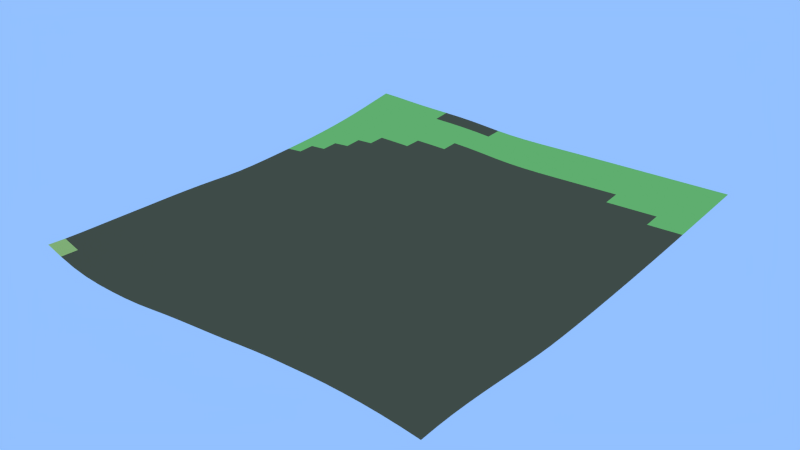 # Source: Grid.024.blend  (saved by Blender 2.69.0; exported with 4.5.12 LTS)
import bpy
from mathutils import Matrix  # noqa: F401  (used for matrix-valued properties, if any)

bpy.ops.wm.read_factory_settings(use_empty=True)
scene = bpy.context.scene
scene.name = 'Scene'

# ---- collections
col_collection_1 = bpy.data.collections.new('Collection 1'); scene.collection.children.link(col_collection_1)

# ---- materials (node trees are filled in below, after node groups)
mat_grass_grass0_jm3 = bpy.data.materials.new('grass/grass0.jm3')
mat_grass_grass0_jm3.alpha_threshold = 0.0
mat_grass_grass0_jm3.use_transparent_shadow = False
mat_grass_grass0_jm3.diffuse_color = (0.3919, 0.8, 0.1586, 1.0)
mat_grass_grass0_jm3.roughness = 0.5
mat_grass_grass0_jm3.specular_intensity = 0.0
mat_grass_grass0_jm3.line_color = (0.0, 0.0, 0.0, 1.0)
mat_grass_grass1_jm3 = bpy.data.materials.new('grass/grass1.jm3')
mat_grass_grass1_jm3.alpha_threshold = 0.0
mat_grass_grass1_jm3.use_transparent_shadow = False
mat_grass_grass1_jm3.diffuse_color = (0.2639, 0.8, 0.09108, 1.0)
mat_grass_grass1_jm3.roughness = 0.5
mat_grass_grass1_jm3.specular_intensity = 0.0
mat_grass_grass1_jm3.line_color = (0.0, 0.0, 0.0, 1.0)
mat_mud_mud1_j3m = bpy.data.materials.new('mud/mud1.j3m')
mat_mud_mud1_j3m.alpha_threshold = 0.0
mat_mud_mud1_j3m.use_transparent_shadow = False
mat_mud_mud1_j3m.diffuse_color = (0.0386, 0.5074, 0.5705, 1.0)
mat_mud_mud1_j3m.roughness = 0.5
mat_mud_mud1_j3m.specular_intensity = 0.0
mat_mud_mud1_j3m.line_color = (0.0, 0.0, 0.0, 1.0)
mat_sand_sand0_jm3 = bpy.data.materials.new('sand/sand0.jm3')
mat_sand_sand0_jm3.alpha_threshold = 0.0
mat_sand_sand0_jm3.use_transparent_shadow = False
mat_sand_sand0_jm3.diffuse_color = (0.6725, 0.8689, 0.2102, 1.0)
mat_sand_sand0_jm3.roughness = 0.5
mat_sand_sand0_jm3.specular_intensity = 0.0
mat_sand_sand0_jm3.line_color = (0.0, 0.0, 0.0, 1.0)
mat_grass_grass2_jm3 = bpy.data.materials.new('grass/grass2.jm3')
mat_grass_grass2_jm3.alpha_threshold = 0.0
mat_grass_grass2_jm3.use_transparent_shadow = False
mat_grass_grass2_jm3.diffuse_color = (0.3065, 0.5173, 0.1043, 1.0)
mat_grass_grass2_jm3.roughness = 0.5
mat_grass_grass2_jm3.specular_intensity = 0.0
mat_grass_grass2_jm3.line_color = (0.0, 0.0, 0.0, 1.0)
mat_snow_snow1_jm3 = bpy.data.materials.new('snow/snow1.jm3')
mat_snow_snow1_jm3.alpha_threshold = 0.0
mat_snow_snow1_jm3.use_transparent_shadow = False
mat_snow_snow1_jm3.diffuse_color = (1.0, 1.0, 1.0, 1.0)
mat_snow_snow1_jm3.roughness = 0.5
mat_snow_snow1_jm3.specular_intensity = 0.6
mat_snow_snow1_jm3.line_color = (0.0, 0.0, 0.0, 1.0)
mat_stone_stone0_jm3 = bpy.data.materials.new('stone/stone0.jm3')
mat_stone_stone0_jm3.alpha_threshold = 0.0
mat_stone_stone0_jm3.use_transparent_shadow = False
mat_stone_stone0_jm3.diffuse_color = (0.3447, 0.4292, 0.4171, 1.0)
mat_stone_stone0_jm3.roughness = 0.5
mat_stone_stone0_jm3.line_color = (0.0, 0.0, 0.0, 1.0)
mat_snow_snow0_jm3 = bpy.data.materials.new('snow/snow0.jm3')
mat_snow_snow0_jm3.alpha_threshold = 0.0
mat_snow_snow0_jm3.use_transparent_shadow = False
mat_snow_snow0_jm3.diffuse_color = (0.6664, 0.7293, 0.8, 1.0)
mat_snow_snow0_jm3.roughness = 0.5
mat_snow_snow0_jm3.line_color = (0.0, 0.0, 0.0, 1.0)
mat_stone_stone1_jm3 = bpy.data.materials.new('stone/stone1.jm3')
mat_stone_stone1_jm3.alpha_threshold = 0.0
mat_stone_stone1_jm3.use_transparent_shadow = False
mat_stone_stone1_jm3.diffuse_color = (0.4219, 0.448, 0.448, 1.0)
mat_stone_stone1_jm3.roughness = 0.5
mat_stone_stone1_jm3.line_color = (0.0, 0.0, 0.0, 1.0)
mat_stone_stone2_jm3 = bpy.data.materials.new('stone/stone2.jm3')
mat_stone_stone2_jm3.alpha_threshold = 0.0
mat_stone_stone2_jm3.use_transparent_shadow = False
mat_stone_stone2_jm3.diffuse_color = (0.3449, 0.3672, 0.3672, 1.0)
mat_stone_stone2_jm3.roughness = 0.5
mat_stone_stone2_jm3.line_color = (0.0, 0.0, 0.0, 1.0)
mat_grass_grass3_jm3 = bpy.data.materials.new('grass/grass3.jm3')
mat_grass_grass3_jm3.alpha_threshold = 0.0
mat_grass_grass3_jm3.use_transparent_shadow = False
mat_grass_grass3_jm3.diffuse_color = (0.1797, 0.281, 0.1422, 1.0)
mat_grass_grass3_jm3.roughness = 0.5
mat_grass_grass3_jm3.line_color = (0.0, 0.0, 0.0, 1.0)
mat_dirt_dirt02_jm3 = bpy.data.materials.new('dirt/dirt02.jm3')
mat_dirt_dirt02_jm3.alpha_threshold = 0.0
mat_dirt_dirt02_jm3.use_transparent_shadow = False
mat_dirt_dirt02_jm3.diffuse_color = (0.1679, 0.134, 0.06481, 1.0)
mat_dirt_dirt02_jm3.roughness = 0.5
mat_dirt_dirt02_jm3.line_color = (0.0, 0.0, 0.0, 1.0)
mat_marmor_marmor1_jm3 = bpy.data.materials.new('marmor/marmor1.jm3')
mat_marmor_marmor1_jm3.alpha_threshold = 0.0
mat_marmor_marmor1_jm3.use_transparent_shadow = False
mat_marmor_marmor1_jm3.diffuse_color = (0.2491, 0.3032, 0.3032, 1.0)
mat_marmor_marmor1_jm3.roughness = 0.5
mat_marmor_marmor1_jm3.line_color = (0.0, 0.0, 0.0, 1.0)
mat_sand_sand2_jm3 = bpy.data.materials.new('sand/sand2.jm3')
mat_sand_sand2_jm3.alpha_threshold = 0.0
mat_sand_sand2_jm3.use_transparent_shadow = False
mat_sand_sand2_jm3.diffuse_color = (0.7328, 0.8, 0.1837, 1.0)
mat_sand_sand2_jm3.roughness = 0.5
mat_sand_sand2_jm3.line_color = (0.0, 0.0, 0.0, 1.0)

# ---- material node trees

# ---- world
world_world = bpy.data.worlds.new('World'); scene.world = world_world
world_world.color = (0.2903, 0.53, 1.0)
world_world.use_sun_shadow = False
world_world.sun_shadow_jitter_overblur = 0.0
world_world.cycles.sampling_method = 'MANUAL'
world_world.cycles.sample_map_resolution = 256

# ---- meshes
me_grid_024 = bpy.data.meshes.new('Grid.024')
me_grid_024.from_pydata([(-45.61, 91.03, 3.636), (30.41, 99.38, 3.366), (-30.37, 99.0, 3.466), (-37.99, 98.92, 3.975), (-45.59, 98.85, 4.275), (-53.19, 98.79, 4.408), (91.13, -99.94, -0.2947), (83.52, -99.95, 0.6959), (75.91, -99.95, 1.456), (68.31, -99.94, 1.976), (60.71, -99.94, 2.257), (53.11, -99.92, 2.335), (45.51, -99.91, 2.154), (37.92, -99.9, 1.839), (30.33, -99.89, 1.493), (22.74, -99.88, 0.9458), (15.16, -99.88, 0.2345), (7.582, -99.89, -0.5293), (-0.002632, -99.89, -1.192), (-7.59, -99.89, -1.793), (-15.18, -99.89, -2.43), (-22.77, -99.89, -3.146), (-30.36, -99.88, -4.012), (-37.96, -99.88, -4.821), (-45.55, -99.87, -5.276), (-53.14, -99.87, -5.414), (-60.74, -99.87, -5.289), (-68.33, -99.87, -4.742), (-75.91, -99.86, -3.526), (-83.48, -99.86, -1.499), (-91.04, -99.85, 1.041), (91.12, -92.36, 0.06326), (83.52, -92.37, 0.9487), (75.91, -92.37, 1.571), (68.31, -92.36, 2.004), (60.71, -92.36, 2.212), (53.11, -92.34, 2.213), (45.51, -92.33, 1.948), (37.92, -92.31, 1.526), (30.33, -92.3, 1.111), (22.75, -92.3, 0.5292), (15.17, -92.3, -0.1428), (7.588, -92.3, -0.7272), (0.00148, -92.31, -1.225), (-7.588, -92.31, -1.689), (-15.18, -92.31, -2.158), (-22.77, -92.31, -2.742), (-30.36, -92.3, -3.522), (-37.96, -92.29, -4.397), (-45.55, -92.29, -5.02), (-53.14, -92.28, -5.274), (-60.74, -92.28, -5.217), (-68.33, -92.28, -4.738), (-75.91, -92.27, -3.65), (-83.49, -92.26, -1.825), (-91.05, -92.25, 0.5758), (91.12, -84.78, 0.1428), (83.51, -84.78, 0.8898), (75.91, -84.78, 1.402), (68.31, -84.78, 1.722), (60.71, -84.77, 1.853), (53.11, -84.76, 1.739), (45.52, -84.75, 1.31), (37.93, -84.73, 0.7156), (30.34, -84.72, 0.1631), (22.76, -84.71, -0.3764), (15.18, -84.72, -0.7885), (7.595, -84.72, -1.09), (0.005913, -84.72, -1.352), (-7.586, -84.73, -1.595), (-15.18, -84.73, -1.895), (-22.77, -84.73, -2.357), (-30.36, -84.72, -3.022), (-37.96, -84.71, -3.874), (-45.55, -84.7, -4.618), (-53.15, -84.7, -4.958), (-60.74, -84.69, -4.916), (-68.33, -84.69, -4.461), (-75.91, -84.68, -3.449), (-83.49, -84.67, -1.806), (-91.06, -84.66, 0.314), (91.12, -77.19, -0.05243), (83.51, -77.19, 0.562), (75.91, -77.19, 0.9779), (68.31, -77.19, 1.195), (60.71, -77.18, 1.193), (53.12, -77.17, 0.9182), (45.52, -77.16, 0.3128), (37.94, -77.14, -0.4706), (30.36, -77.13, -1.142), (22.78, -77.13, -1.456), (15.19, -77.13, -1.49), (7.601, -77.14, -1.455), (0.008846, -77.14, -1.44), (-7.585, -77.14, -1.492), (-15.18, -77.15, -1.655), (-22.77, -77.14, -1.982), (-30.37, -77.14, -2.521), (-37.96, -77.13, -3.26), (-45.55, -77.12, -4.012), (-53.15, -77.11, -4.395), (-60.74, -77.1, -4.331), (-68.33, -77.1, -3.841), (-75.91, -77.09, -2.886), (-83.49, -77.08, -1.534), (-91.06, -77.07, 0.1621), (91.11, -69.59, -0.4306), (83.51, -69.6, 0.05592), (75.91, -69.6, 0.3473), (68.32, -69.6, 0.4446), (60.72, -69.59, 0.3204), (53.12, -69.58, -0.1008), (45.53, -69.57, -0.8247), (37.95, -69.55, -1.668), (30.37, -69.54, -2.331), (22.78, -69.54, -2.398), (15.2, -69.55, -2.078), (7.604, -69.55, -1.731), (0.009785, -69.56, -1.469), (-7.585, -69.56, -1.359), (-15.18, -69.56, -1.405), (-22.77, -69.56, -1.614), (-30.37, -69.56, -1.996), (-37.96, -69.55, -2.55), (-45.56, -69.54, -3.186), (-53.15, -69.53, -3.548), (-60.74, -69.52, -3.426), (-68.33, -69.51, -2.933), (-75.91, -69.5, -2.174), (-83.49, -69.49, -1.22), (-91.07, -69.48, 0.01147), (91.11, -61.99, -0.9116), (83.51, -61.99, -0.5306), (75.91, -62.0, -0.3429), (68.32, -62.0, -0.3511), (60.72, -61.99, -0.5839), (53.13, -61.98, -1.094), (45.54, -61.97, -1.843), (37.96, -61.96, -2.658), (30.38, -61.95, -3.208), (22.79, -61.95, -3.093), (15.2, -61.96, -2.508), (7.604, -61.97, -1.903), (0.008907, -61.97, -1.462), (-7.587, -61.98, -1.238), (-15.18, -61.98, -1.175), (-22.78, -61.98, -1.233), (-30.37, -61.98, -1.426), (-37.97, -61.97, -1.751), (-45.56, -61.96, -2.151), (-53.15, -61.95, -2.416), (-60.74, -61.93, -2.328), (-68.33, -61.92, -2.013), (-75.91, -61.92, -1.547), (-83.5, -61.91, -0.9509), (-91.08, -61.89, -0.1512), (91.11, -54.38, -1.447), (83.51, -54.39, -1.165), (75.92, -54.39, -1.063), (68.32, -54.39, -1.152), (60.73, -54.39, -1.448), (53.14, -54.38, -1.973), (45.55, -54.37, -2.672), (37.97, -54.36, -3.386), (30.38, -54.35, -3.758), (22.79, -54.36, -3.544), (15.2, -54.37, -2.832), (7.603, -54.38, -2.051), (0.006809, -54.39, -1.48), (-7.589, -54.39, -1.125), (-15.19, -54.4, -0.9308), (-22.78, -54.4, -0.8312), (-30.38, -54.4, -0.7991), (-37.97, -54.39, -0.8331), (-45.56, -54.38, -0.9633), (-53.15, -54.37, -1.179), (-60.74, -54.35, -1.284), (-68.33, -54.34, -1.224), (-75.92, -54.33, -1.042), (-83.5, -54.32, -0.7425), (-91.09, -54.31, -0.3227), (91.11, -46.76, -1.967), (83.51, -46.77, -1.79), (75.92, -46.78, -1.76), (68.32, -46.78, -1.903), (60.73, -46.78, -2.224), (53.14, -46.77, -2.701), (45.56, -46.77, -3.294), (37.97, -46.76, -3.838), (30.38, -46.76, -4.053), (22.79, -46.76, -3.822), (15.2, -46.77, -3.117), (7.6, -46.79, -2.238), (0.003853, -46.8, -1.54), (-7.593, -46.8, -1.051), (-15.19, -46.81, -0.6916), (-22.79, -46.81, -0.3792), (-30.38, -46.81, -0.08201), (-37.98, -46.81, 0.1326), (-45.57, -46.8, 0.1579), (-53.16, -46.79, -0.06542), (-60.75, -46.77, -0.3633), (-68.33, -46.76, -0.5412), (-75.92, -46.75, -0.6316), (-83.51, -46.74, -0.6), (-91.1, -46.73, -0.4698), (91.11, -39.14, -2.397), (83.51, -39.15, -2.333), (75.92, -39.16, -2.377), (68.33, -39.16, -2.548), (60.74, -39.16, -2.843), (53.15, -39.16, -3.245), (45.56, -39.16, -3.697), (37.97, -39.16, -4.064), (30.38, -39.16, -4.195), (22.79, -39.16, -3.991), (15.19, -39.17, -3.376), (7.597, -39.19, -2.475), (0.0002289, -39.2, -1.649), (-7.598, -39.21, -0.9851), (-15.2, -39.22, -0.4232), (-22.8, -39.23, 0.1139), (-30.39, -39.23, 0.6427), (-37.99, -39.23, 1.025), (-45.58, -39.22, 1.131), (-53.17, -39.21, 0.9227), (-60.76, -39.19, 0.4925), (-68.34, -39.18, 0.07765), (-75.93, -39.16, -0.2513), (-83.52, -39.15, -0.5022), (-91.1, -39.14, -0.633), (91.11, -31.51, -2.625), (83.51, -31.53, -2.685), (75.92, -31.54, -2.794), (68.33, -31.54, -2.985), (60.74, -31.55, -3.254), (53.15, -31.55, -3.569), (45.56, -31.55, -3.876), (37.97, -31.55, -4.123), (30.38, -31.55, -4.225), (22.78, -31.56, -4.074), (15.19, -31.57, -3.589), (7.594, -31.59, -2.745), (-0.003975, -31.61, -1.796), (-7.604, -31.62, -0.9462), (-15.2, -31.63, -0.1662), (-22.81, -31.64, 0.6271), (-30.4, -31.65, 1.325), (-38.0, -31.65, 1.765), (-45.59, -31.64, 1.9), (-53.18, -31.63, 1.713), (-60.77, -31.62, 1.25), (-68.35, -31.6, 0.6726), (-75.94, -31.58, 0.1167), (-83.52, -31.57, -0.4199), (-91.11, -31.56, -0.8702), (91.1, -23.88, -2.635), (83.51, -23.89, -2.789), (75.92, -23.9, -2.964), (68.33, -23.92, -3.172), (60.74, -23.92, -3.408), (53.15, -23.93, -3.651), (45.56, -23.94, -3.875), (37.96, -23.94, -4.064), (30.37, -23.95, -4.169), (22.78, -23.95, -4.093), (15.19, -23.97, -3.744), (7.591, -23.98, -3.011), (-0.008545, -24.0, -1.97), (-7.61, -24.02, -0.925), (-15.21, -24.04, 0.1037), (-22.82, -24.05, 1.085), (-30.42, -24.06, 1.825), (-38.01, -24.06, 2.268), (-45.6, -24.06, 2.421), (-53.19, -24.05, 2.277), (-60.78, -24.04, 1.84), (-68.37, -24.02, 1.185), (-75.95, -24.0, 0.4381), (-83.53, -23.99, -0.3902), (-91.12, -23.97, -1.187), (91.1, -16.24, -2.497), (83.51, -16.25, -2.694), (75.92, -16.27, -2.903), (68.32, -16.28, -3.123), (60.73, -16.29, -3.349), (53.14, -16.31, -3.567), (45.55, -16.31, -3.763), (37.96, -16.32, -3.931), (30.37, -16.33, -4.055), (22.78, -16.34, -4.06), (15.18, -16.35, -3.833), (7.587, -16.37, -3.223), (-0.0134, -16.39, -2.155), (-7.618, -16.42, -0.9184), (-15.22, -16.44, 0.3188), (-22.83, -16.46, 1.404), (-30.43, -16.47, 2.151), (-38.02, -16.47, 2.591), (-45.62, -16.47, 2.73), (-53.21, -16.46, 2.609), (-60.79, -16.45, 2.213), (-68.38, -16.44, 1.53), (-75.96, -16.42, 0.6424), (-83.55, -16.4, -0.4504), (-91.13, -16.38, -1.617), (91.1, -8.578, -2.272), (83.5, -8.6, -2.49), (75.91, -8.62, -2.715), (68.32, -8.638, -2.944), (60.73, -8.655, -3.172), (53.14, -8.67, -3.389), (45.55, -8.683, -3.584), (37.96, -8.695, -3.756), (30.37, -8.705, -3.902), (22.77, -8.716, -3.977), (15.18, -8.731, -3.846), (7.584, -8.75, -3.337), (-0.01863, -8.776, -2.307), (-7.626, -8.808, -0.9232), (-15.23, -8.837, 0.4584), (-22.84, -8.859, 1.585), (-30.44, -8.873, 2.332), (-38.04, -8.879, 2.75), (-45.63, -8.879, 2.893), (-53.22, -8.874, 2.774), (-60.81, -8.864, 2.384), (-68.39, -8.85, 1.677), (-75.98, -8.833, 0.665), (-83.56, -8.814, -0.6398), (-91.14, -8.796, -2.094), (91.1, -0.907, -1.997), (83.5, -0.9347, -2.222), (75.91, -0.9595, -2.456), (68.32, -0.9816, -2.692), (60.73, -1.003, -2.928), (53.13, -1.023, -3.155), (45.54, -1.04, -3.363), (37.95, -1.055, -3.55), (30.36, -1.069, -3.715), (22.77, -1.083, -3.835), (15.18, -1.099, -3.768), (7.579, -1.122, -3.328), (-0.02451, -1.154, -2.37), (-7.634, -1.192, -0.9226), (-15.24, -1.227, 0.5072), (-22.85, -1.252, 1.631), (-30.45, -1.268, 2.397), (-38.05, -1.277, 2.809), (-45.64, -1.28, 2.938), (-53.23, -1.276, 2.797), (-60.82, -1.268, 2.373), (-68.41, -1.256, 1.611), (-75.99, -1.241, 0.4896), (-83.57, -1.223, -0.911), (-91.15, -1.204, -2.393), (91.09, 6.78, -1.684), (83.5, 6.746, -1.915), (75.91, 6.716, -2.154), (68.31, 6.688, -2.398), (60.72, 6.662, -2.641), (53.13, 6.638, -2.88), (45.54, 6.616, -3.105), (37.95, 6.597, -3.308), (30.36, 6.579, -3.49), (22.77, 6.562, -3.629), (15.17, 6.542, -3.59), (7.574, 6.513, -3.194), (-0.03131, 6.476, -2.296), (-7.643, 6.432, -0.8993), (-15.25, 6.393, 0.4621), (-22.86, 6.365, 1.543), (-30.46, 6.345, 2.326), (-38.06, 6.332, 2.763), (-45.65, 6.328, 2.888), (-53.24, 6.329, 2.72), (-60.83, 6.336, 2.222), (-68.42, 6.347, 1.375), (-76.0, 6.36, 0.1954), (-83.58, 6.375, -1.108), (-91.16, 6.391, -2.424), (91.09, 14.48, -1.332), (83.5, 14.44, -1.567), (75.9, 14.41, -1.812), (68.31, 14.37, -2.062), (60.72, 14.34, -2.315), (53.13, 14.31, -2.565), (45.54, 14.29, -2.804), (37.95, 14.26, -3.022), (30.36, 14.24, -3.218), (22.76, 14.22, -3.356), (15.17, 14.19, -3.317), (7.569, 14.16, -2.938), (-0.03894, 14.11, -2.074), (-7.651, 14.07, -0.85), (-15.26, 14.03, 0.3384), (-22.87, 13.99, 1.337), (-30.47, 13.97, 2.145), (-38.07, 13.95, 2.636), (-45.66, 13.94, 2.773), (-53.25, 13.94, 2.56), (-60.84, 13.95, 1.991), (-68.42, 13.96, 1.069), (-76.01, 13.97, -0.07427), (-83.59, 13.98, -1.191), (-91.17, 13.99, -2.293), (91.09, 22.2, -0.9381), (83.5, 22.15, -1.177), (75.9, 22.11, -1.427), (68.31, 22.07, -1.683), (60.72, 22.04, -1.944), (53.13, 22.0, -2.205), (45.54, 21.97, -2.454), (37.94, 21.94, -2.686), (30.35, 21.92, -2.892), (22.76, 21.89, -3.02), (15.17, 21.86, -2.971), (7.563, 21.82, -2.582), (-0.04559, 21.77, -1.769), (-7.656, 21.72, -0.7773), (-15.26, 21.67, 0.2009), (-22.87, 21.64, 1.077), (-30.47, 21.61, 1.84), (-38.08, 21.58, 2.407), (-45.67, 21.57, 2.611), (-53.26, 21.57, 2.379), (-60.85, 21.58, 1.734), (-68.43, 21.59, 0.7514), (-76.01, 21.59, -0.2849), (-83.6, 21.6, -1.189), (-91.18, 21.6, -2.079), (91.1, 29.93, -0.5045), (83.5, 29.88, -0.7471), (75.9, 29.83, -1.0), (68.31, 29.79, -1.26), (60.72, 29.74, -1.525), (53.13, 29.71, -1.792), (45.53, 29.67, -2.052), (37.94, 29.64, -2.295), (30.35, 29.61, -2.509), (22.76, 29.58, -2.633), (15.16, 29.54, -2.569), (7.56, 29.49, -2.172), (-0.04973, 29.43, -1.443), (-7.66, 29.38, -0.6204), (-15.27, 29.33, 0.1564), (-22.87, 29.29, 0.8565), (-30.48, 29.26, 1.51), (-38.08, 29.23, 2.083), (-45.68, 29.21, 2.358), (-53.27, 29.2, 2.171), (-60.85, 29.21, 1.486), (-68.43, 29.22, 0.5303), (-76.02, 29.23, -0.349), (-83.6, 29.23, -1.105), (-91.19, 29.22, -1.813), (91.1, 37.68, -0.03329), (83.5, 37.62, -0.2776), (75.91, 37.57, -0.532), (68.31, 37.52, -0.793), (60.72, 37.47, -1.059), (53.13, 37.42, -1.329), (45.54, 37.38, -1.595), (37.94, 37.35, -1.847), (30.35, 37.31, -2.069), (22.76, 37.28, -2.2), (15.16, 37.24, -2.136), (7.559, 37.18, -1.757), (-0.05112, 37.12, -1.1), (-7.661, 37.06, -0.3873), (-15.27, 37.01, 0.2384), (-22.87, 36.97, 0.7866), (-30.48, 36.93, 1.292), (-38.08, 36.89, 1.777), (-45.68, 36.86, 2.099), (-53.28, 36.85, 2.014), (-60.86, 36.85, 1.398), (-68.44, 36.87, 0.5107), (-76.02, 36.87, -0.2767), (-83.6, 36.87, -0.9203), (-91.19, 36.86, -1.498), (91.11, 45.44, 0.4727), (83.51, 45.38, 0.2282), (75.91, 45.31, -0.02464), (68.32, 45.26, -0.2838), (60.72, 45.21, -0.5473), (53.13, 45.16, -0.8159), (45.54, 45.11, -1.084), (37.95, 45.07, -1.341), (30.35, 45.03, -1.572), (22.76, 44.99, -1.721), (15.16, 44.95, -1.686), (7.561, 44.89, -1.355), (-0.04912, 44.83, -0.755), (-7.66, 44.76, -0.1027), (-15.27, 44.71, 0.4435), (-22.87, 44.66, 0.8806), (-30.48, 44.62, 1.253), (-38.08, 44.58, 1.606), (-45.68, 44.54, 1.901), (-53.28, 44.52, 1.909), (-60.86, 44.51, 1.455), (-68.44, 44.52, 0.7163), (-76.02, 44.52, 0.006668), (-83.6, 44.52, -0.5908), (-91.19, 44.51, -1.119), (91.11, 53.22, 1.007), (83.51, 53.14, 0.7668), (75.92, 53.07, 0.5184), (68.32, 53.01, 0.2644), (60.73, 52.96, 0.006256), (53.13, 52.9, -0.2549), (45.54, 52.85, -0.5187), (37.95, 52.81, -0.7781), (30.36, 52.76, -1.019), (22.76, 52.72, -1.194), (15.17, 52.68, -1.214), (7.566, 52.62, -0.9643), (-0.04314, 52.56, -0.4264), (-7.655, 52.48, 0.1975), (-15.26, 52.42, 0.7236), (-22.87, 52.37, 1.096), (-30.47, 52.32, 1.372), (-38.07, 52.28, 1.588), (-45.67, 52.24, 1.781), (-53.27, 52.2, 1.858), (-60.86, 52.18, 1.645), (-68.45, 52.18, 1.146), (-76.02, 52.19, 0.485), (-83.61, 52.18, -0.1189), (-91.19, 52.17, -0.5962), (91.12, 61.0, 1.566), (83.52, 60.92, 1.333), (75.93, 60.85, 1.092), (68.33, 60.78, 0.8472), (60.73, 60.72, 0.5987), (53.14, 60.66, 0.3477), (45.55, 60.61, 0.09289), (37.95, 60.56, -0.1618), (30.36, 60.51, -0.4075), (22.77, 60.47, -0.6108), (15.18, 60.43, -0.6951), (7.575, 60.37, -0.5603), (-0.03282, 60.31, -0.123), (-7.645, 60.23, 0.4826), (-15.26, 60.16, 1.015), (-22.86, 60.1, 1.387), (-30.47, 60.05, 1.601), (-38.07, 60.0, 1.731), (-45.67, 59.96, 1.816), (-53.26, 59.92, 1.895), (-60.86, 59.88, 1.907), (-68.45, 59.86, 1.661), (-76.03, 59.86, 1.151), (-83.61, 59.86, 0.5496), (-91.19, 59.85, 0.05089), (91.13, 68.78, 2.141), (83.53, 68.7, 1.919), (75.93, 68.62, 1.691), (68.34, 68.55, 1.459), (60.74, 68.49, 1.224), (53.15, 68.43, 0.9865), (45.55, 68.37, 0.7464), (37.96, 68.32, 0.5032), (30.37, 68.27, 0.2596), (22.78, 68.23, 0.03484), (15.18, 68.18, -0.1107), (7.586, 68.14, -0.09435), (-0.01866, 68.07, 0.1791), (-7.63, 68.0, 0.7239), (-15.24, 67.92, 1.297), (-22.85, 67.85, 1.698), (-30.46, 67.79, 1.917), (-38.06, 67.75, 2.011), (-45.65, 67.7, 2.033), (-53.25, 67.66, 2.097), (-60.85, 67.61, 2.214), (-68.44, 67.57, 2.185), (-76.03, 67.55, 1.882), (-83.61, 67.55, 1.364), (-91.18, 67.54, 0.8659), (91.15, 76.58, 2.729), (83.55, 76.49, 2.522), (75.95, 76.41, 2.309), (68.35, 76.34, 2.094), (60.75, 76.27, 1.877), (53.16, 76.2, 1.657), (45.56, 76.14, 1.435), (37.97, 76.09, 1.209), (30.38, 76.04, 0.9781), (22.78, 75.99, 0.7461), (15.19, 75.95, 0.5516), (7.597, 75.91, 0.4701), (-0.003155, 75.86, 0.5753), (-7.611, 75.79, 0.9498), (-15.22, 75.71, 1.519), (-22.84, 75.63, 1.998), (-30.44, 75.56, 2.293), (-38.04, 75.51, 2.422), (-45.64, 75.46, 2.462), (-53.24, 75.41, 2.484), (-60.84, 75.37, 2.582), (-68.43, 75.31, 2.708), (-76.02, 75.28, 2.625), (-83.6, 75.26, 2.298), (-91.18, 75.25, 1.85), (91.16, 84.37, 3.325), (83.56, 84.28, 3.136), (75.96, 84.2, 2.943), (68.36, 84.12, 2.748), (60.76, 84.05, 2.552), (53.17, 83.98, 2.356), (45.57, 83.92, 2.157), (37.98, 83.87, 1.952), (30.39, 83.81, 1.739), (22.79, 83.77, 1.518), (15.2, 83.73, 1.3), (7.609, 83.69, 1.14), (0.01208, 83.65, 1.115), (-7.591, 83.59, 1.295), (-15.2, 83.51, 1.74), (-22.81, 83.43, 2.281), (-30.42, 83.35, 2.7), (-38.03, 83.29, 2.93), (-45.63, 83.24, 3.006), (-53.23, 83.19, 3.027), (-60.82, 83.14, 3.097), (-68.42, 83.09, 3.257), (-76.01, 83.03, 3.373), (-83.59, 83.0, 3.271), (-91.17, 82.97, 2.987), (91.18, 92.16, 3.927), (83.57, 92.07, 3.759), (75.97, 91.99, 3.589), (68.38, 91.91, 3.418), (60.78, 91.84, 3.248), (53.18, 91.77, 3.077), (45.59, 91.71, 2.905), (37.99, 91.65, 2.726), (30.4, 91.59, 2.537), (22.8, 91.55, 2.336), (15.21, 91.51, 2.123), (7.621, 91.47, 1.918), (0.02669, 91.44, 1.792), (-7.572, 91.39, 1.816), (-15.18, 91.33, 2.069), (-22.79, 91.25, 2.562), (-30.4, 91.17, 3.092), (-38.01, 91.09, 3.459), (-53.21, 90.98, 3.696), (-60.8, 90.94, 3.739), (-68.4, 90.88, 3.886), (-75.99, 90.81, 4.133), (-83.58, 90.76, 4.269), (-91.16, 90.71, 4.228), (91.19, 99.95, 4.534), (83.59, 99.86, 4.391), (75.99, 99.78, 4.246), (68.39, 99.7, 4.102), (60.79, 99.62, 3.96), (53.2, 99.55, 3.819), (45.6, 99.49, 3.676), (38.0, 99.43, 3.527), (22.82, 99.33, 3.19), (15.22, 99.29, 2.996), (7.633, 99.26, 2.786), (0.04045, 99.23, 2.596), (-7.555, 99.2, 2.503), (-15.15, 99.15, 2.582), (-22.76, 99.09, 2.913), (-60.79, 98.75, 4.493), (-68.38, 98.69, 4.627), (-75.97, 98.62, 4.908), (-83.57, 98.55, 5.238), (-91.15, 98.49, 5.414)], [], [(10, 9, 34, 35), (16, 15, 40, 41), (21, 20, 45, 46), (27, 26, 51, 52), (26, 25, 50, 51), (9, 8, 33, 34), (15, 14, 39, 40), (14, 13, 38, 39), (20, 19, 44, 45), (25, 24, 49, 50), (8, 7, 32, 33), (30, 29, 54, 55), (13, 12, 37, 38), (19, 18, 43, 44), (18, 17, 42, 43), (24, 23, 48, 49), (7, 6, 31, 32), (29, 28, 53, 54), (12, 11, 36, 37), (17, 16, 41, 42), (23, 22, 47, 48), (22, 21, 46, 47), (28, 27, 52, 53), (11, 10, 35, 36), (47, 46, 71, 72), (53, 52, 77, 78), (52, 51, 76, 77), (35, 34, 59, 60), (41, 40, 65, 66), (40, 39, 64, 65), (46, 45, 70, 71), (51, 50, 75, 76), (34, 33, 58, 59), (39, 38, 63, 64), (45, 44, 69, 70), (44, 43, 68, 69), (50, 49, 74, 75), (33, 32, 57, 58), (55, 54, 79, 80), (32, 31, 56, 57), (38, 37, 62, 63), (43, 42, 67, 68), (49, 48, 73, 74), (48, 47, 72, 73), (54, 53, 78, 79), (37, 36, 61, 62), (36, 35, 60, 61), (42, 41, 66, 67), (78, 77, 102, 103), (61, 60, 85, 86), (67, 66, 91, 92), (66, 65, 90, 91), (72, 71, 96, 97), (77, 76, 101, 102), (60, 59, 84, 85), (65, 64, 89, 90), (71, 70, 95, 96), (70, 69, 94, 95), (76, 75, 100, 101), (59, 58, 83, 84), (58, 57, 82, 83), (64, 63, 88, 89), (69, 68, 93, 94), (75, 74, 99, 100), (74, 73, 98, 99), (80, 79, 104, 105), (57, 56, 81, 82), (63, 62, 87, 88), (62, 61, 86, 87), (68, 67, 92, 93), (73, 72, 97, 98), (79, 78, 103, 104), (94, 93, 118, 119), (93, 92, 117, 118), (99, 98, 123, 124), (86, 85, 110, 111), (104, 103, 128, 129), (92, 91, 116, 117), (98, 97, 122, 123), (85, 84, 109, 110), (97, 96, 121, 122), (84, 83, 108, 109), (103, 102, 127, 128), (90, 89, 114, 115), (91, 90, 115, 116), (96, 95, 120, 121), (102, 101, 126, 127), (83, 82, 107, 108), (89, 88, 113, 114), (101, 100, 125, 126), (88, 87, 112, 113), (95, 94, 119, 120), (82, 81, 106, 107), (100, 99, 124, 125), (87, 86, 111, 112), (105, 104, 129, 130), (125, 124, 149, 150), (108, 107, 132, 133), (130, 129, 154, 155), (107, 106, 131, 132), (113, 112, 137, 138), (118, 117, 142, 143), (124, 123, 148, 149), (123, 122, 147, 148), (129, 128, 153, 154), (112, 111, 136, 137), (111, 110, 135, 136), (117, 116, 141, 142), (122, 121, 146, 147), (128, 127, 152, 153), (127, 126, 151, 152), (110, 109, 134, 135), (116, 115, 140, 141), (115, 114, 139, 140), (121, 120, 145, 146), (126, 125, 150, 151), (109, 108, 133, 134), (114, 113, 138, 139), (120, 119, 144, 145), (119, 118, 143, 144), (139, 138, 163, 164), (144, 143, 168, 169), (150, 149, 174, 175), (149, 148, 173, 174), (155, 154, 179, 180), (132, 131, 156, 157), (138, 137, 162, 163), (137, 136, 161, 162), (143, 142, 167, 168), (148, 147, 172, 173), (154, 153, 178, 179), (153, 152, 177, 178), (136, 135, 160, 161), (142, 141, 166, 167), (141, 140, 165, 166), (147, 146, 171, 172), (152, 151, 176, 177), (135, 134, 159, 160), (140, 139, 164, 165), (146, 145, 170, 171), (145, 144, 169, 170), (151, 150, 175, 176), (134, 133, 158, 159), (133, 132, 157, 158), (176, 175, 200, 201), (175, 174, 199, 200), (158, 157, 182, 183), (164, 163, 188, 189), (163, 162, 187, 188), (169, 168, 193, 194), (174, 173, 198, 199), (180, 179, 204, 205), (157, 156, 181, 182), (179, 178, 203, 204), (162, 161, 186, 187), (168, 167, 192, 193), (167, 166, 191, 192), (173, 172, 197, 198), (178, 177, 202, 203), (161, 160, 185, 186), (166, 165, 190, 191), (172, 171, 196, 197), (171, 170, 195, 196), (177, 176, 201, 202), (160, 159, 184, 185), (159, 158, 183, 184), (165, 164, 189, 190), (170, 169, 194, 195), (190, 189, 214, 215), (189, 188, 213, 214), (195, 194, 219, 220), (200, 199, 224, 225), (183, 182, 207, 208), (205, 204, 229, 230), (188, 187, 212, 213), (194, 193, 218, 219), (193, 192, 217, 218), (199, 198, 223, 224), (182, 181, 206, 207), (204, 203, 228, 229), (187, 186, 211, 212), (192, 191, 216, 217), (198, 197, 222, 223), (197, 196, 221, 222), (203, 202, 227, 228), (186, 185, 210, 211), (185, 184, 209, 210), (191, 190, 215, 216), (196, 195, 220, 221), (202, 201, 226, 227), (201, 200, 225, 226), (184, 183, 208, 209), (226, 225, 250, 251), (209, 208, 233, 234), (214, 213, 238, 239), (220, 219, 244, 245), (219, 218, 243, 244), (225, 224, 249, 250), (208, 207, 232, 233), (230, 229, 254, 255), (207, 206, 231, 232), (213, 212, 237, 238), (218, 217, 242, 243), (224, 223, 248, 249), (223, 222, 247, 248), (229, 228, 253, 254), (212, 211, 236, 237), (211, 210, 235, 236), (217, 216, 241, 242), (222, 221, 246, 247), (228, 227, 252, 253), (227, 226, 251, 252), (210, 209, 234, 235), (216, 215, 240, 241), (215, 214, 239, 240), (221, 220, 245, 246), (240, 239, 264, 265), (246, 245, 270, 271), (245, 244, 269, 270), (251, 250, 275, 276), (234, 233, 258, 259), (233, 232, 257, 258), (239, 238, 263, 264), (244, 243, 268, 269), (250, 249, 274, 275), (249, 248, 273, 274), (255, 254, 279, 280), (232, 231, 256, 257), (238, 237, 262, 263), (237, 236, 261, 262), (243, 242, 267, 268), (248, 247, 272, 273), (254, 253, 278, 279), (253, 252, 277, 278), (236, 235, 260, 261), (242, 241, 266, 267), (241, 240, 265, 266), (247, 246, 271, 272), (252, 251, 276, 277), (235, 234, 259, 260), (276, 275, 300, 301), (259, 258, 283, 284), (265, 264, 289, 290), (264, 263, 288, 289), (270, 269, 294, 295), (275, 274, 299, 300), (258, 257, 282, 283), (280, 279, 304, 305), (263, 262, 287, 288), (269, 268, 293, 294), (268, 267, 292, 293), (274, 273, 298, 299), (257, 256, 281, 282), (279, 278, 303, 304), (262, 261, 286, 287), (267, 266, 291, 292), (273, 272, 297, 298), (272, 271, 296, 297), (278, 277, 302, 303), (261, 260, 285, 286), (260, 259, 284, 285), (266, 265, 290, 291), (271, 270, 295, 296), (277, 276, 301, 302), (290, 289, 314, 315), (296, 295, 320, 321), (301, 300, 325, 326), (284, 283, 308, 309), (289, 288, 313, 314), (295, 294, 319, 320), (294, 293, 318, 319), (300, 299, 324, 325), (283, 282, 307, 308), (305, 304, 329, 330), (282, 281, 306, 307), (288, 287, 312, 313), (293, 292, 317, 318), (299, 298, 323, 324), (298, 297, 322, 323), (304, 303, 328, 329), (287, 286, 311, 312), (286, 285, 310, 311), (292, 291, 316, 317), (297, 296, 321, 322), (303, 302, 327, 328), (302, 301, 326, 327), (285, 284, 309, 310), (291, 290, 315, 316), (327, 326, 351, 352), (310, 309, 334, 335), (315, 314, 339, 340), (321, 320, 345, 346), (320, 319, 344, 345), (326, 325, 350, 351), (309, 308, 333, 334), (308, 307, 332, 333), (314, 313, 338, 339), (319, 318, 343, 344), (325, 324, 349, 350), (324, 323, 348, 349), (330, 329, 354, 355), (307, 306, 331, 332), (313, 312, 337, 338), (312, 311, 336, 337), (318, 317, 342, 343), (323, 322, 347, 348), (329, 328, 353, 354), (328, 327, 352, 353), (311, 310, 335, 336), (317, 316, 341, 342), (316, 315, 340, 341), (322, 321, 346, 347), (341, 340, 365, 366), (347, 346, 371, 372), (346, 345, 370, 371), (352, 351, 376, 377), (335, 334, 359, 360), (334, 333, 358, 359), (340, 339, 364, 365), (345, 344, 369, 370), (351, 350, 375, 376), (350, 349, 374, 375), (333, 332, 357, 358), (339, 338, 363, 364), (338, 337, 362, 363), (344, 343, 368, 369), (349, 348, 373, 374), (355, 354, 379, 380), (332, 331, 356, 357), (354, 353, 378, 379), (337, 336, 361, 362), (343, 342, 367, 368), (342, 341, 366, 367), (348, 347, 372, 373), (353, 352, 377, 378), (336, 335, 360, 361), (372, 371, 396, 397), (378, 377, 402, 403), (361, 360, 385, 386), (360, 359, 384, 385), (366, 365, 390, 391), (371, 370, 395, 396), (377, 376, 401, 402), (376, 375, 400, 401), (359, 358, 383, 384), (365, 364, 389, 390), (364, 363, 388, 389), (370, 369, 394, 395), (375, 374, 399, 400), (358, 357, 382, 383), (380, 379, 404, 405), (363, 362, 387, 388), (369, 368, 393, 394), (368, 367, 392, 393), (374, 373, 398, 399), (357, 356, 381, 382), (379, 378, 403, 404), (362, 361, 386, 387), (367, 366, 391, 392), (373, 372, 397, 398), (386, 385, 410, 411), (392, 391, 416, 417), (397, 396, 421, 422), (403, 402, 427, 428), (402, 401, 426, 427), (385, 384, 409, 410), (391, 390, 415, 416), (390, 389, 414, 415), (396, 395, 420, 421), (401, 400, 425, 426), (384, 383, 408, 409), (389, 388, 413, 414), (395, 394, 419, 420), (394, 393, 418, 419), (400, 399, 424, 425), (383, 382, 407, 408), (405, 404, 429, 430), (382, 381, 406, 407), (388, 387, 412, 413), (393, 392, 417, 418), (399, 398, 423, 424), (398, 397, 422, 423), (404, 403, 428, 429), (387, 386, 411, 412), (416, 415, 440, 441), (422, 421, 446, 447), (421, 420, 445, 446), (427, 426, 451, 452), (410, 409, 434, 435), (409, 408, 433, 434), (415, 414, 439, 440), (420, 419, 444, 445), (426, 425, 450, 451), (425, 424, 449, 450), (408, 407, 432, 433), (414, 413, 438, 439), (413, 412, 437, 438), (419, 418, 443, 444), (424, 423, 448, 449), (430, 429, 454, 455), (407, 406, 431, 432), (429, 428, 453, 454), (412, 411, 436, 437), (418, 417, 442, 443), (417, 416, 441, 442), (423, 422, 447, 448), (428, 427, 452, 453), (411, 410, 435, 436), (447, 446, 471, 472), (453, 452, 477, 478), (436, 435, 460, 461), (435, 434, 459, 460), (441, 440, 465, 466), (446, 445, 470, 471), (452, 451, 476, 477), (451, 450, 475, 476), (434, 433, 458, 459), (440, 439, 464, 465), (439, 438, 463, 464), (445, 444, 469, 470), (450, 449, 474, 475), (433, 432, 457, 458), (455, 454, 479, 480), (438, 437, 462, 463), (444, 443, 468, 469), (443, 442, 467, 468), (449, 448, 473, 474), (432, 431, 456, 457), (454, 453, 478, 479), (437, 436, 461, 462), (442, 441, 466, 467), (448, 447, 472, 473), (461, 460, 485, 486), (467, 466, 491, 492), (472, 471, 496, 497), (478, 477, 502, 503), (477, 476, 501, 502), (460, 459, 484, 485), (466, 465, 490, 491), (465, 464, 489, 490), (471, 470, 495, 496), (476, 475, 500, 501), (459, 458, 483, 484), (464, 463, 488, 489), (470, 469, 494, 495), (469, 468, 493, 494), (475, 474, 499, 500), (458, 457, 482, 483), (480, 479, 504, 505), (457, 456, 481, 482), (463, 462, 487, 488), (468, 467, 492, 493), (474, 473, 498, 499), (473, 472, 497, 498), (479, 478, 503, 504), (462, 461, 486, 487), (498, 497, 522, 523), (504, 503, 528, 529), (503, 502, 527, 528), (486, 485, 510, 511), (492, 491, 516, 517), (491, 490, 515, 516), (497, 496, 521, 522), (502, 501, 526, 527), (485, 484, 509, 510), (490, 489, 514, 515), (496, 495, 520, 521), (495, 494, 519, 520), (501, 500, 525, 526), (484, 483, 508, 509), (483, 482, 507, 508), (489, 488, 513, 514), (494, 493, 518, 519), (500, 499, 524, 525), (499, 498, 523, 524), (505, 504, 529, 530), (482, 481, 506, 507), (488, 487, 512, 513), (487, 486, 511, 512), (493, 492, 517, 518), (529, 528, 553, 554), (512, 511, 536, 537), (518, 517, 542, 543), (517, 516, 541, 542), (523, 522, 547, 548), (528, 527, 552, 553), (511, 510, 535, 536), (516, 515, 540, 541), (522, 521, 546, 547), (521, 520, 545, 546), (527, 526, 551, 552), (510, 509, 534, 535), (509, 508, 533, 534), (515, 514, 539, 540), (520, 519, 544, 545), (526, 525, 550, 551), (525, 524, 549, 550), (508, 507, 532, 533), (514, 513, 538, 539), (513, 512, 537, 538), (519, 518, 543, 544), (524, 523, 548, 549), (530, 529, 554, 555), (507, 506, 531, 532), (543, 542, 567, 568), (549, 548, 573, 574), (532, 531, 556, 557), (554, 553, 578, 579), (537, 536, 561, 562), (542, 541, 566, 567), (548, 547, 572, 573), (547, 546, 571, 572), (553, 552, 577, 578), (536, 535, 560, 561), (535, 534, 559, 560), (541, 540, 565, 566), (546, 545, 570, 571), (552, 551, 576, 577), (551, 550, 575, 576), (534, 533, 558, 559), (540, 539, 564, 565), (539, 538, 563, 564), (545, 544, 569, 570), (550, 549, 574, 575), (533, 532, 557, 558), (555, 554, 579, 580), (538, 537, 562, 563), (544, 543, 568, 569), (580, 579, 604, 605), (557, 556, 581, 582), (563, 562, 587, 588), (568, 567, 592, 593), (574, 573, 598, 599), (573, 572, 597, 598), (579, 578, 603, 604), (562, 561, 586, 587), (561, 560, 585, 586), (567, 566, 591, 592), (572, 571, 596, 597), (578, 577, 602, 603), (577, 576, 601, 602), (560, 559, 584, 585), (566, 565, 590, 591), (565, 564, 589, 590), (571, 570, 595, 596), (576, 575, 600, 601), (559, 558, 583, 584), (564, 563, 588, 589), (570, 569, 594, 595), (569, 568, 593, 594), (575, 574, 599, 600), (558, 557, 582, 583), (589, 588, 613, 614), (588, 587, 612, 613), (594, 593, 618, 619), (599, 598, 623, 624), (605, 604, 629, 630), (582, 581, 606, 607), (604, 603, 628, 629), (587, 586, 611, 612), (593, 592, 617, 618), (592, 591, 616, 617), (598, 597, 622, 623), (603, 602, 627, 628), (586, 585, 610, 611), (591, 590, 615, 616), (597, 596, 621, 622), (596, 595, 620, 621), (602, 601, 626, 627), (585, 584, 609, 610), (584, 583, 608, 609), (590, 589, 614, 615), (595, 594, 619, 620), (601, 600, 625, 626), (600, 599, 624, 625), (583, 582, 607, 608), (608, 607, 632, 633), (630, 629, 653, 654), (613, 612, 637, 638), (619, 618, 643, 644), (618, 617, 642, 643), (607, 606, 631, 632), (629, 628, 652, 653), (612, 611, 636, 637), (617, 616, 641, 642), (623, 622, 647, 648), (622, 621, 646, 647), (628, 627, 651, 652), (611, 610, 635, 636), (610, 609, 634, 635), (616, 615, 640, 641), (621, 620, 645, 646), (627, 626, 650, 651), (626, 625, 649, 650), (609, 608, 633, 634), (615, 614, 639, 640), (614, 613, 638, 639), (620, 619, 644, 645), (645, 644, 667, 668), (644, 643, 666, 667), (633, 632, 656, 657), (654, 653, 673, 674), (632, 631, 655, 656), (638, 637, 661, 662), (643, 642, 665, 666), (653, 652, 672, 673), (637, 636, 660, 661), (636, 635, 659, 660), (642, 641, 664, 665), (652, 651, 671, 672), (651, 650, 670, 671), (635, 634, 658, 659), (641, 640, 663, 664), (646, 645, 668, 669), (634, 633, 657, 658), (649, 0, 4, 5), (0, 648, 3, 4), (648, 647, 2, 3), (647, 646, 669, 2), (625, 624, 0, 649), (624, 623, 648, 0), (639, 638, 662, 1), (640, 639, 1, 663), (650, 649, 5, 670)])
me_grid_024.polygons.foreach_set('use_smooth', [True] * 624)
me_grid_024.polygons.foreach_set('material_index', [11, 11, 11, 11, 11, 11, 11, 11, 11, 11, 11, 13, 11, 11, 11, 11, 11, 11, 11, 11, 11, 11, 11, 11, 11, 11, 11, 11, 11, 11, 11, 11, 11, 11, 11, 11, 11, 11, 11, 11, 11, 11, 11, 11, 11, 11, 11, 11, 11, 11, 11, 11, 11, 11, 11, 11, 11, 11, 11, 11, 11, 11, 11, 11, 11, 11, 11, 11, 11, 11, 11, 11, 11, 11, 11, 11, 11, 11, 11, 11, 11, 11, 11, 11, 11, 11, 11, 11, 11, 11, 11, 11, 11, 11, 11, 11, 11, 11, 11, 11, 11, 11, 11, 11, 11, 11, 11, 11, 11, 11, 11, 11, 11, 11, 11, 11, 11, 11, 11, 11, 11, 11, 11, 11, 11, 11, 11, 11, 11, 11, 11, 11, 11, 11, 11, 11, 11, 11, 11, 11, 11, 11, 11, 11, 11, 11, 11, 11, 11, 11, 11, 11, 11, 11, 11, 11, 11, 11, 11, 11, 11, 11, 11, 11, 11, 11, 11, 11, 11, 11, 11, 11, 11, 11, 11, 11, 11, 11, 11, 11, 11, 11, 11, 11, 11, 11, 11, 11, 11, 11, 11, 11, 11, 11, 11, 11, 11, 11, 11, 11, 11, 11, 11, 11, 11, 11, 11, 11, 11, 11, 11, 11, 11, 11, 11, 11, 11, 11, 11, 11, 11, 11, 11, 11, 11, 11, 11, 11, 11, 11, 11, 11, 11, 11, 11, 11, 11, 11, 11, 11, 11, 11, 11, 11, 11, 11, 11, 11, 11, 11, 11, 11, 11, 11, 11, 11, 11, 11, 11, 11, 11, 11, 11, 11, 11, 11, 11, 11, 11, 11, 11, 11, 11, 11, 11, 11, 11, 11, 11, 11, 11, 11, 11, 11, 11, 11, 11, 11, 11, 11, 11, 11, 11, 11, 11, 11, 11, 11, 11, 11, 11, 11, 11, 11, 11, 11, 11, 11, 11, 11, 11, 11, 11, 11, 11, 11, 11, 11, 11, 11, 11, 11, 11, 11, 11, 11, 11, 11, 11, 11, 11, 11, 11, 11, 11, 11, 11, 11, 11, 11, 11, 11, 11, 11, 11, 11, 11, 11, 11, 11, 11, 11, 11, 11, 11, 11, 11, 11, 11, 11, 11, 11, 11, 11, 11, 11, 11, 11, 11, 11, 11, 11, 11, 11, 11, 11, 11, 11, 11, 11, 11, 11, 11, 11, 11, 11, 11, 11, 11, 11, 11, 11, 11, 11, 11, 11, 11, 11, 11, 11, 11, 11, 11, 11, 11, 11, 11, 11, 11, 11, 11, 11, 11, 11, 11, 11, 11, 11, 11, 11, 11, 11, 0, 11, 11, 11, 11, 11, 11, 11, 11, 11, 11, 11, 11, 11, 11, 11, 11, 11, 11, 11, 11, 11, 11, 11, 11, 11, 0, 11, 11, 11, 11, 11, 0, 11, 11, 0, 0, 11, 11, 11, 11, 11, 11, 11, 11, 11, 11, 11, 11, 11, 11, 11, 11, 0, 11, 11, 11, 11, 0, 11, 11, 11, 11, 0, 11, 11, 11, 11, 0, 11, 11, 11, 11, 11, 11, 11, 11, 11, 11, 11, 0, 11, 11, 11, 0, 0, 11, 11, 11, 11, 0, 11, 11, 11, 11, 0, 0, 11, 11, 11, 11, 0, 0, 0, 11, 11, 0, 0, 11, 11, 0, 0, 0, 11, 0, 11, 11, 0, 0, 0, 11, 11, 11, 0, 0, 11, 11, 11, 0, 0, 0, 0, 0, 0, 0, 0, 0, 0, 0, 0, 0, 0, 0, 0, 0, 0, 0, 0, 0, 0, 0, 0, 0, 0, 0, 0, 0, 0, 0, 0, 0, 0, 0, 0, 0, 0, 0, 0, 0, 0, 0, 0, 0, 0, 0, 0, 0, 0, 0, 0, 0, 0, 0, 0, 0, 0, 0, 0, 0, 0, 0, 0, 0, 11, 11, 11, 11, 0, 0, 0, 0, 0])
me_grid_024.materials.append(mat_grass_grass0_jm3)
me_grid_024.materials.append(mat_grass_grass1_jm3)
me_grid_024.materials.append(mat_mud_mud1_j3m)
me_grid_024.materials.append(mat_sand_sand0_jm3)
me_grid_024.materials.append(mat_grass_grass2_jm3)
me_grid_024.materials.append(mat_snow_snow1_jm3)
me_grid_024.materials.append(mat_stone_stone0_jm3)
me_grid_024.materials.append(mat_snow_snow0_jm3)
me_grid_024.materials.append(mat_stone_stone1_jm3)
me_grid_024.materials.append(mat_stone_stone2_jm3)
me_grid_024.materials.append(mat_grass_grass3_jm3)
me_grid_024.materials.append(mat_dirt_dirt02_jm3)
me_grid_024.materials.append(mat_marmor_marmor1_jm3)
me_grid_024.materials.append(mat_sand_sand2_jm3)
me_grid_024.use_remesh_preserve_volume = False
me_grid_024.use_remesh_preserve_attributes = False
me_grid_024.use_mirror_vertex_groups = False
me_grid_024.update()

# ---- objects
ob_grid_024 = bpy.data.objects.new('Grid.024', me_grid_024)

# ---- transforms, parenting, visibility, modifiers, constraints
ob_grid_024.location = (0.0, 0.0, 0.0)
ob_grid_024.lineart.crease_threshold = 0.0
_vg = ob_grid_024.vertex_groups.new(name='Wald')

# ---- collection membership
col_collection_1.objects.link(ob_grid_024)

# ---- scene / render settings (as saved in the file)
scene.frame_start = 1; scene.frame_end = 250; scene.frame_set(0)
scene.render.engine = 'BLENDER_EEVEE_NEXT'
scene.render.resolution_percentage = 50
scene.render.dither_intensity = 0.0
scene.cycles.use_denoising = False
scene.cycles.samples = 10
scene.cycles.sampling_pattern = 'TABULATED_SOBOL'
scene.cycles.light_sampling_threshold = 0.0
scene.cycles.use_adaptive_sampling = False
scene.cycles.use_light_tree = False
scene.cycles.blur_glossy = 0.0
scene.cycles.volume_bounces = 1
scene.cycles.pixel_filter_type = 'GAUSSIAN'
scene.cycles.sample_clamp_indirect = 0.0
scene.view_settings.view_transform = 'Standard'
bpy.context.view_layer.update()

# ---- added for rendering (the .blend has no active camera): camera
cam_auto = bpy.data.cameras.new('AutoCamera')
cam_auto.lens = 50.0
cam_auto.sensor_width = 36.0
cam_auto.clip_end = 4397.36
ob_auto_camera = bpy.data.objects.new('AutoCamera', cam_auto)
scene.collection.objects.link(ob_auto_camera)
ob_auto_camera.location = (250.563, -300.676, 200.45)
ob_auto_camera.rotation_euler = (1.09748, -7.21219e-08, 0.694738)
scene.camera = ob_auto_camera
bpy.context.view_layer.update()
